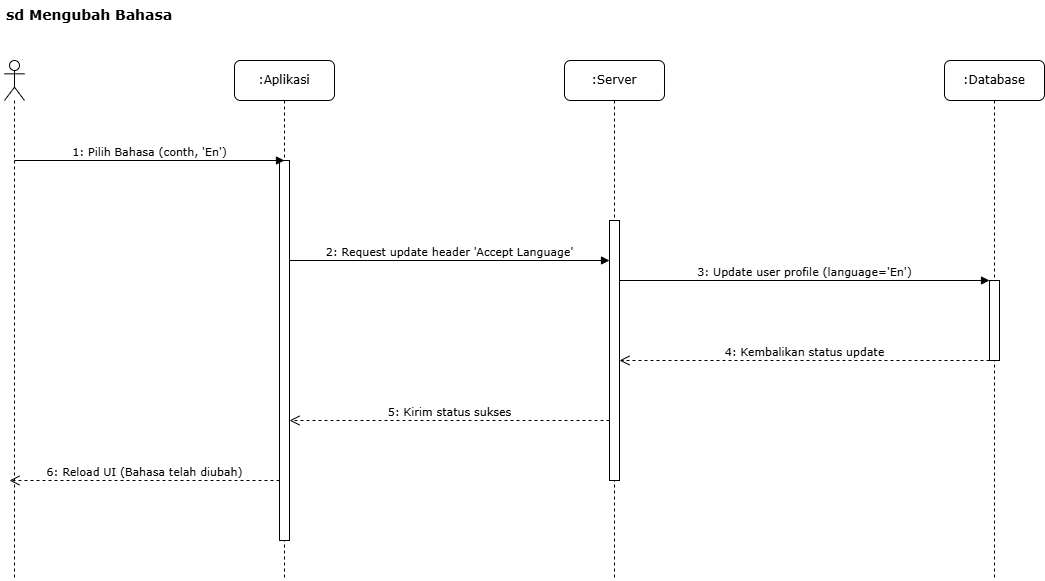

The diagram above was exported from draw.io. Its source (the exported page's mxGraphModel, read from the mxfile embedded in the PNG):
<mxGraphModel dx="858" dy="523" grid="1" gridSize="10" guides="1" tooltips="1" connect="1" arrows="1" fold="1" page="1" pageScale="1" pageWidth="827" pageHeight="1169" math="0" shadow="0">
  <root>
    <mxCell id="0" />
    <mxCell id="1" parent="0" />
    <mxCell id="title" value="sd Mengubah Bahasa" style="text;html=1;strokeColor=none;fillColor=none;align=left;verticalAlign=top;whiteSpace=wrap;rounded=0;fontFamily=Verdana;fontSize=14;fontStyle=1" vertex="1" parent="1">
      <mxGeometry x="140" y="20" width="320" height="30" as="geometry" />
    </mxCell>
    <mxCell id="actor_admin" value="" style="shape=umlLifeline;perimeter=lifelinePerimeter;whiteSpace=wrap;html=1;container=1;dropTarget=0;collapsible=0;recursiveResize=0;outlineConnect=0;portConstraint=eastwest;newEdgeStyle={&quot;curved&quot;:0,&quot;rounded&quot;:0};participant=umlActor;" vertex="1" parent="1">
      <mxGeometry x="140" y="80" width="20" height="520" as="geometry" />
    </mxCell>
    <mxCell id="lifeline_app" value=":Aplikasi" style="shape=umlLifeline;perimeter=lifelinePerimeter;whiteSpace=wrap;html=1;container=1;collapsible=0;recursiveResize=0;outlineConnect=0;rounded=1;shadow=0;comic=0;labelBackgroundColor=none;strokeWidth=1;fontFamily=Verdana;fontSize=12;align=center;" vertex="1" parent="1">
      <mxGeometry x="370" y="80" width="100" height="520" as="geometry" />
    </mxCell>
    <mxCell id="lifeline_server" value=":Server" style="shape=umlLifeline;perimeter=lifelinePerimeter;whiteSpace=wrap;html=1;container=1;collapsible=0;recursiveResize=0;outlineConnect=0;rounded=1;shadow=0;comic=0;labelBackgroundColor=none;strokeWidth=1;fontFamily=Verdana;fontSize=12;align=center;" vertex="1" parent="1">
      <mxGeometry x="700" y="80" width="100" height="520" as="geometry" />
    </mxCell>
    <mxCell id="lifeline_db" value=":Database" style="shape=umlLifeline;perimeter=lifelinePerimeter;whiteSpace=wrap;html=1;container=1;collapsible=0;recursiveResize=0;outlineConnect=0;rounded=1;shadow=0;comic=0;labelBackgroundColor=none;strokeWidth=1;fontFamily=Verdana;fontSize=12;align=center;" vertex="1" parent="1">
      <mxGeometry x="1080" y="80" width="100" height="520" as="geometry" />
    </mxCell>
    <mxCell id="act_app_main" value="" style="html=1;points=[];perimeter=orthogonalPerimeter;fillColor=#ffffff;strokeColor=#000000;strokeWidth=1;" vertex="1" parent="1">
      <mxGeometry x="415" y="180" width="10" height="380" as="geometry" />
    </mxCell>
    <mxCell id="act_server_main" value="" style="html=1;points=[];perimeter=orthogonalPerimeter;fillColor=#ffffff;strokeColor=#000000;strokeWidth=1;" vertex="1" parent="1">
      <mxGeometry x="745" y="240" width="10" height="260" as="geometry" />
    </mxCell>
    <mxCell id="act_db_query" value="" style="html=1;points=[];perimeter=orthogonalPerimeter;fillColor=#ffffff;strokeColor=#000000;strokeWidth=1;" vertex="1" parent="1">
      <mxGeometry x="1125" y="300" width="10" height="80" as="geometry" />
    </mxCell>
    <mxCell id="msg1" value="1: Pilih Bahasa (conth, 'En')" style="html=1;verticalAlign=bottom;labelBackgroundColor=none;endArrow=block;rounded=0;fontFamily=Verdana;fontSize=11;" edge="1" parent="1">
      <mxGeometry width="160" relative="1" as="geometry">
        <mxPoint x="150" y="180" as="sourcePoint" />
        <mxPoint x="420" y="180" as="targetPoint" />
      </mxGeometry>
    </mxCell>
    <mxCell id="msg2" value="2: Request update header 'Accept Language'" style="html=1;verticalAlign=bottom;endArrow=block;labelBackgroundColor=none;fontFamily=Verdana;fontSize=11;" edge="1" parent="1">
      <mxGeometry relative="1" as="geometry">
        <mxPoint x="425" y="280" as="sourcePoint" />
        <mxPoint x="745" y="280" as="targetPoint" />
      </mxGeometry>
    </mxCell>
    <mxCell id="msg3" value="3: Update user profile (language='En')" style="html=1;verticalAlign=bottom;endArrow=block;labelBackgroundColor=none;fontFamily=Verdana;fontSize=11;" edge="1" parent="1">
      <mxGeometry relative="1" as="geometry">
        <mxPoint x="755" y="300" as="sourcePoint" />
        <mxPoint x="1125" y="300" as="targetPoint" />
        <mxPoint as="offset" />
      </mxGeometry>
    </mxCell>
    <mxCell id="msg4_return" value="4: Kembalikan status update" style="html=1;verticalAlign=bottom;endArrow=open;dashed=1;endSize=8;labelBackgroundColor=none;fontFamily=Verdana;fontSize=11;" edge="1" parent="1" source="act_db_query">
      <mxGeometry relative="1" as="geometry">
        <mxPoint x="1125" y="380" as="sourcePoint" />
        <mxPoint x="755" y="380" as="targetPoint" />
      </mxGeometry>
    </mxCell>
    <mxCell id="msg5_return" value="5: Kirim status sukses" style="html=1;verticalAlign=bottom;endArrow=open;dashed=1;endSize=8;labelBackgroundColor=none;fontFamily=Verdana;fontSize=11;" edge="1" parent="1">
      <mxGeometry relative="1" as="geometry">
        <mxPoint x="745" y="440" as="sourcePoint" />
        <mxPoint x="425" y="440" as="targetPoint" />
      </mxGeometry>
    </mxCell>
    <mxCell id="msg6_return" value="6: Reload UI (Bahasa telah diubah)" style="html=1;verticalAlign=bottom;endArrow=open;dashed=1;endSize=8;labelBackgroundColor=none;fontFamily=Verdana;fontSize=11;" edge="1" parent="1">
      <mxGeometry relative="1" as="geometry">
        <mxPoint x="415" y="500" as="sourcePoint" />
        <mxPoint x="145" y="500" as="targetPoint" />
      </mxGeometry>
    </mxCell>
  </root>
</mxGraphModel>